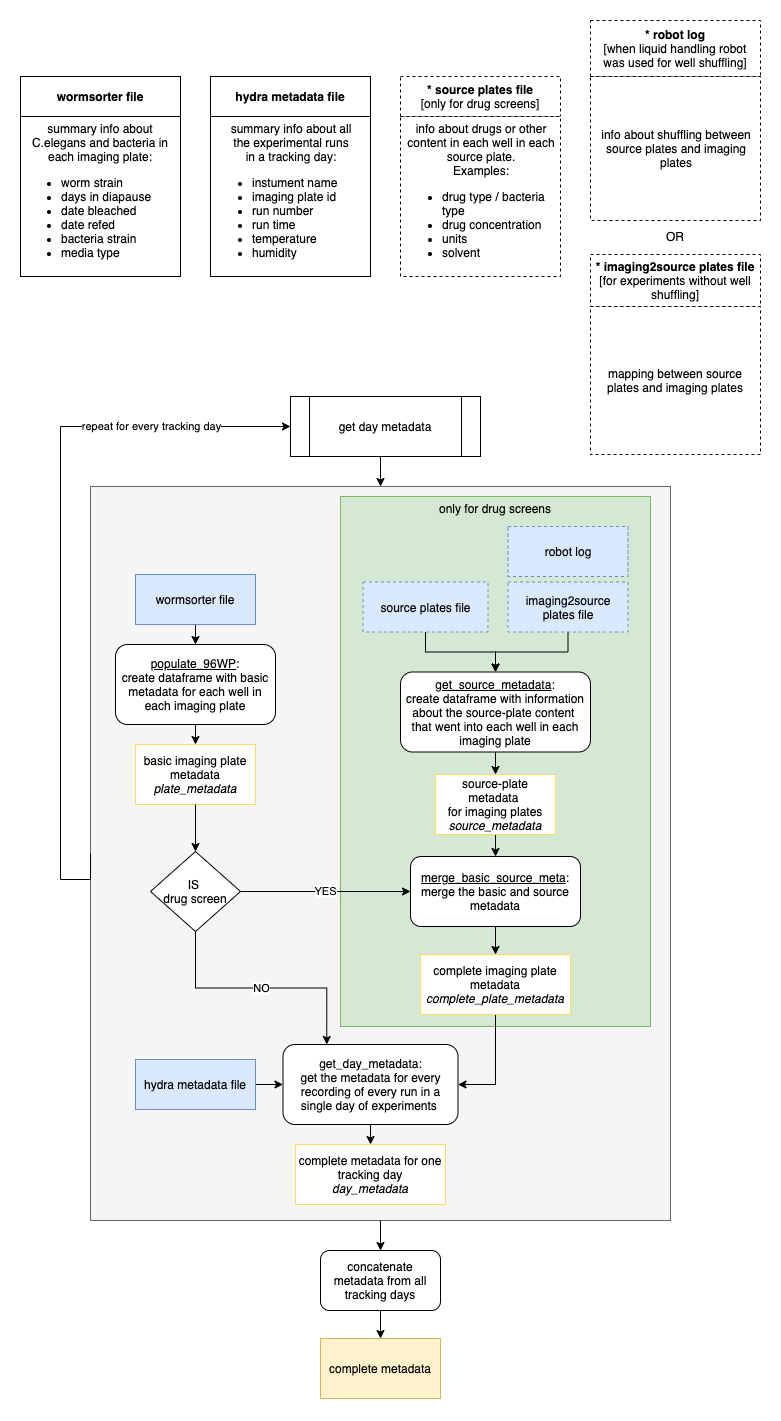

The diagram above was exported from draw.io. Its source (the exported page's mxGraphModel, read from the mxfile embedded in the PNG):
<mxGraphModel dx="1127" dy="661" grid="1" gridSize="10" guides="1" tooltips="1" connect="1" arrows="1" fold="1" page="1" pageScale="1" pageWidth="850" pageHeight="1100" math="0" shadow="0">
  <root>
    <mxCell id="0" />
    <mxCell id="1" parent="0" />
    <mxCell id="bYHtii0tHWA-poXVn6RP-17" value="" style="rounded=0;whiteSpace=wrap;html=1;strokeColor=none;" parent="1" vertex="1">
      <mxGeometry x="30" y="20" width="780" height="1420" as="geometry" />
    </mxCell>
    <mxCell id="-hJ-QLgOUFmRKqG-Jkdc-78" value="" style="rounded=0;whiteSpace=wrap;html=1;strokeColor=#666666;fillColor=#f5f5f5;fontColor=#333333;" parent="1" vertex="1">
      <mxGeometry x="120" y="506" width="580" height="734" as="geometry" />
    </mxCell>
    <mxCell id="bYHtii0tHWA-poXVn6RP-6" value="" style="rounded=0;whiteSpace=wrap;html=1;fillColor=#d5e8d4;strokeColor=#82b366;" parent="1" vertex="1">
      <mxGeometry x="370" y="516" width="310" height="530" as="geometry" />
    </mxCell>
    <mxCell id="-hJ-QLgOUFmRKqG-Jkdc-81" value="repeat for every tracking day" style="edgeStyle=orthogonalEdgeStyle;rounded=0;orthogonalLoop=1;jettySize=auto;html=1;exitX=0;exitY=0.5;exitDx=0;exitDy=0;entryX=0;entryY=0.5;entryDx=0;entryDy=0;" parent="1" source="-hJ-QLgOUFmRKqG-Jkdc-78" target="-hJ-QLgOUFmRKqG-Jkdc-79" edge="1">
      <mxGeometry x="0.6232" relative="1" as="geometry">
        <mxPoint x="790" y="754" as="targetPoint" />
        <Array as="points">
          <mxPoint x="120" y="899" />
          <mxPoint x="90" y="899" />
          <mxPoint x="90" y="446" />
        </Array>
        <mxPoint as="offset" />
      </mxGeometry>
    </mxCell>
    <mxCell id="-hJ-QLgOUFmRKqG-Jkdc-84" style="edgeStyle=orthogonalEdgeStyle;rounded=0;orthogonalLoop=1;jettySize=auto;html=1;exitX=0.5;exitY=1;exitDx=0;exitDy=0;entryX=0.5;entryY=0;entryDx=0;entryDy=0;" parent="1" source="-hJ-QLgOUFmRKqG-Jkdc-78" target="-hJ-QLgOUFmRKqG-Jkdc-82" edge="1">
      <mxGeometry relative="1" as="geometry" />
    </mxCell>
    <mxCell id="-hJ-QLgOUFmRKqG-Jkdc-41" value="&lt;b&gt;wormsorter file&lt;/b&gt;" style="rounded=0;whiteSpace=wrap;html=1;" parent="1" vertex="1">
      <mxGeometry x="50" y="96" width="160" height="40" as="geometry" />
    </mxCell>
    <mxCell id="-hJ-QLgOUFmRKqG-Jkdc-42" value="summary info about C.elegans and bacteria in each imaging plate:&lt;br&gt;&lt;ul&gt;&lt;li style=&quot;text-align: left&quot;&gt;worm strain&lt;/li&gt;&lt;li style=&quot;text-align: left&quot;&gt;days in diapause&lt;/li&gt;&lt;li style=&quot;text-align: left&quot;&gt;date bleached&lt;/li&gt;&lt;li style=&quot;text-align: left&quot;&gt;date refed&lt;/li&gt;&lt;li style=&quot;text-align: left&quot;&gt;bacteria strain&lt;/li&gt;&lt;li style=&quot;text-align: left&quot;&gt;media type&lt;/li&gt;&lt;/ul&gt;" style="rounded=0;whiteSpace=wrap;html=1;" parent="1" vertex="1">
      <mxGeometry x="50" y="136" width="160" height="160" as="geometry" />
    </mxCell>
    <mxCell id="-hJ-QLgOUFmRKqG-Jkdc-43" value="&lt;b&gt;hydra metadata file&lt;/b&gt;" style="rounded=0;whiteSpace=wrap;html=1;" parent="1" vertex="1">
      <mxGeometry x="240" y="96" width="160" height="40" as="geometry" />
    </mxCell>
    <mxCell id="-hJ-QLgOUFmRKqG-Jkdc-44" value="&lt;div style=&quot;text-align: center&quot;&gt;&lt;span&gt;summary info about all the&amp;nbsp;&lt;/span&gt;&lt;span&gt;experimental runs&lt;/span&gt;&lt;/div&gt;&lt;div style=&quot;text-align: center&quot;&gt;&lt;span&gt;in a tracking day:&lt;/span&gt;&lt;/div&gt;&lt;ul&gt;&lt;li&gt;instument name&lt;/li&gt;&lt;li&gt;imaging plate id&lt;/li&gt;&lt;li&gt;run number&lt;/li&gt;&lt;li&gt;run time&lt;/li&gt;&lt;li&gt;temperature&lt;/li&gt;&lt;li&gt;humidity&lt;/li&gt;&lt;/ul&gt;" style="rounded=0;whiteSpace=wrap;html=1;align=left;" parent="1" vertex="1">
      <mxGeometry x="240" y="136" width="160" height="160" as="geometry" />
    </mxCell>
    <mxCell id="-hJ-QLgOUFmRKqG-Jkdc-48" value="&lt;b&gt;* source plates file&lt;/b&gt;&lt;br&gt;[only for drug screens]" style="rounded=0;whiteSpace=wrap;html=1;dashed=1;" parent="1" vertex="1">
      <mxGeometry x="430" y="96" width="160" height="40" as="geometry" />
    </mxCell>
    <mxCell id="-hJ-QLgOUFmRKqG-Jkdc-49" value="&lt;div style=&quot;text-align: center&quot;&gt;&lt;div&gt;info about drugs or other content in each well in each source plate.&lt;br&gt;Examples:&lt;/div&gt;&lt;ul style=&quot;text-align: left&quot;&gt;&lt;li&gt;drug type / bacteria type&lt;/li&gt;&lt;li&gt;drug concentration&lt;/li&gt;&lt;li&gt;units&lt;/li&gt;&lt;li&gt;solvent&lt;/li&gt;&lt;/ul&gt;&lt;/div&gt;" style="rounded=0;whiteSpace=wrap;html=1;align=left;dashed=1;" parent="1" vertex="1">
      <mxGeometry x="430" y="136" width="160" height="160" as="geometry" />
    </mxCell>
    <mxCell id="-hJ-QLgOUFmRKqG-Jkdc-50" value="&lt;b&gt;* robot log&lt;/b&gt;&lt;br&gt;[when liquid handling robot&lt;br&gt;was used for well shuffling]" style="rounded=0;whiteSpace=wrap;html=1;dashed=1;" parent="1" vertex="1">
      <mxGeometry x="620" y="40" width="170" height="56" as="geometry" />
    </mxCell>
    <mxCell id="-hJ-QLgOUFmRKqG-Jkdc-51" value="&lt;div style=&quot;text-align: center&quot;&gt;&lt;span&gt;info about shuffling between source plates and imaging plates&lt;/span&gt;&lt;/div&gt;" style="rounded=0;whiteSpace=wrap;html=1;align=left;dashed=1;" parent="1" vertex="1">
      <mxGeometry x="620" y="96" width="170" height="144" as="geometry" />
    </mxCell>
    <mxCell id="-hJ-QLgOUFmRKqG-Jkdc-62" style="edgeStyle=orthogonalEdgeStyle;rounded=0;orthogonalLoop=1;jettySize=auto;html=1;exitX=0.5;exitY=1;exitDx=0;exitDy=0;entryX=0.5;entryY=0;entryDx=0;entryDy=0;" parent="1" source="-hJ-QLgOUFmRKqG-Jkdc-52" target="-hJ-QLgOUFmRKqG-Jkdc-61" edge="1">
      <mxGeometry relative="1" as="geometry" />
    </mxCell>
    <mxCell id="-hJ-QLgOUFmRKqG-Jkdc-52" value="wormsorter file" style="rounded=0;whiteSpace=wrap;html=1;fillColor=#dae8fc;strokeColor=#6c8ebf;" parent="1" vertex="1">
      <mxGeometry x="165" y="594" width="120" height="50" as="geometry" />
    </mxCell>
    <mxCell id="-hJ-QLgOUFmRKqG-Jkdc-75" style="edgeStyle=orthogonalEdgeStyle;rounded=0;orthogonalLoop=1;jettySize=auto;html=1;exitX=1;exitY=0.5;exitDx=0;exitDy=0;entryX=0;entryY=0.5;entryDx=0;entryDy=0;" parent="1" source="-hJ-QLgOUFmRKqG-Jkdc-53" target="-hJ-QLgOUFmRKqG-Jkdc-73" edge="1">
      <mxGeometry relative="1" as="geometry" />
    </mxCell>
    <mxCell id="-hJ-QLgOUFmRKqG-Jkdc-53" value="hydra metadata file" style="rounded=0;whiteSpace=wrap;html=1;fillColor=#dae8fc;strokeColor=#6c8ebf;" parent="1" vertex="1">
      <mxGeometry x="165" y="1079" width="120" height="50" as="geometry" />
    </mxCell>
    <mxCell id="-hJ-QLgOUFmRKqG-Jkdc-65" style="edgeStyle=orthogonalEdgeStyle;rounded=0;orthogonalLoop=1;jettySize=auto;html=1;exitX=0.5;exitY=1;exitDx=0;exitDy=0;entryX=0.5;entryY=0;entryDx=0;entryDy=0;" parent="1" source="bYHtii0tHWA-poXVn6RP-5" target="-hJ-QLgOUFmRKqG-Jkdc-64" edge="1">
      <mxGeometry relative="1" as="geometry">
        <mxPoint x="375" y="651.5" as="sourcePoint" />
      </mxGeometry>
    </mxCell>
    <mxCell id="-hJ-QLgOUFmRKqG-Jkdc-71" style="edgeStyle=orthogonalEdgeStyle;rounded=0;orthogonalLoop=1;jettySize=auto;html=1;exitX=0.5;exitY=1;exitDx=0;exitDy=0;entryX=0.5;entryY=0;entryDx=0;entryDy=0;" parent="1" source="-hJ-QLgOUFmRKqG-Jkdc-58" target="-hJ-QLgOUFmRKqG-Jkdc-68" edge="1">
      <mxGeometry relative="1" as="geometry">
        <mxPoint x="325" y="901.5" as="targetPoint" />
      </mxGeometry>
    </mxCell>
    <mxCell id="-hJ-QLgOUFmRKqG-Jkdc-58" value="source-plate metadata &lt;br&gt;for imaging plates&lt;br&gt;&lt;i&gt;source_metadata&lt;/i&gt;" style="rounded=0;whiteSpace=wrap;html=1;strokeColor=#FFD966;" parent="1" vertex="1">
      <mxGeometry x="465" y="794" width="120" height="60" as="geometry" />
    </mxCell>
    <mxCell id="-hJ-QLgOUFmRKqG-Jkdc-60" value="basic imaging plate metadata&lt;br&gt;&lt;i&gt;plate_metadata&lt;/i&gt;" style="rounded=0;whiteSpace=wrap;html=1;strokeColor=#FFD966;" parent="1" vertex="1">
      <mxGeometry x="165" y="764" width="120" height="60" as="geometry" />
    </mxCell>
    <mxCell id="-hJ-QLgOUFmRKqG-Jkdc-63" style="edgeStyle=orthogonalEdgeStyle;rounded=0;orthogonalLoop=1;jettySize=auto;html=1;exitX=0.5;exitY=1;exitDx=0;exitDy=0;entryX=0.5;entryY=0;entryDx=0;entryDy=0;" parent="1" source="-hJ-QLgOUFmRKqG-Jkdc-61" target="-hJ-QLgOUFmRKqG-Jkdc-60" edge="1">
      <mxGeometry relative="1" as="geometry" />
    </mxCell>
    <mxCell id="-hJ-QLgOUFmRKqG-Jkdc-61" value="&lt;u&gt;populate_96WP&lt;/u&gt;:&lt;br&gt;create dataframe with basic metadata for each well in each imaging plate" style="rounded=1;whiteSpace=wrap;html=1;" parent="1" vertex="1">
      <mxGeometry x="145" y="664" width="160" height="80" as="geometry" />
    </mxCell>
    <mxCell id="-hJ-QLgOUFmRKqG-Jkdc-67" style="edgeStyle=orthogonalEdgeStyle;rounded=0;orthogonalLoop=1;jettySize=auto;html=1;exitX=0.5;exitY=1;exitDx=0;exitDy=0;entryX=0.5;entryY=0;entryDx=0;entryDy=0;" parent="1" source="-hJ-QLgOUFmRKqG-Jkdc-64" target="-hJ-QLgOUFmRKqG-Jkdc-58" edge="1">
      <mxGeometry relative="1" as="geometry" />
    </mxCell>
    <mxCell id="-hJ-QLgOUFmRKqG-Jkdc-64" value="&lt;u&gt;get_source_metadata&lt;/u&gt;:&lt;br&gt;create dataframe with information about the source-plate content &lt;br&gt;that went into each well in each imaging plate" style="rounded=1;whiteSpace=wrap;html=1;" parent="1" vertex="1">
      <mxGeometry x="430" y="691.5" width="190" height="80" as="geometry" />
    </mxCell>
    <mxCell id="-hJ-QLgOUFmRKqG-Jkdc-72" style="edgeStyle=orthogonalEdgeStyle;rounded=0;orthogonalLoop=1;jettySize=auto;html=1;exitX=0.5;exitY=1;exitDx=0;exitDy=0;entryX=0.5;entryY=0;entryDx=0;entryDy=0;" parent="1" source="-hJ-QLgOUFmRKqG-Jkdc-68" target="-hJ-QLgOUFmRKqG-Jkdc-69" edge="1">
      <mxGeometry relative="1" as="geometry" />
    </mxCell>
    <mxCell id="-hJ-QLgOUFmRKqG-Jkdc-68" value="&lt;u&gt;merge_basic_source_meta&lt;/u&gt;:&lt;br&gt;merge the basic and source metadata" style="rounded=1;whiteSpace=wrap;html=1;" parent="1" vertex="1">
      <mxGeometry x="440" y="876" width="170" height="70" as="geometry" />
    </mxCell>
    <mxCell id="-hJ-QLgOUFmRKqG-Jkdc-74" style="edgeStyle=orthogonalEdgeStyle;rounded=0;orthogonalLoop=1;jettySize=auto;html=1;exitX=0.5;exitY=1;exitDx=0;exitDy=0;entryX=1;entryY=0.5;entryDx=0;entryDy=0;" parent="1" source="-hJ-QLgOUFmRKqG-Jkdc-69" target="-hJ-QLgOUFmRKqG-Jkdc-73" edge="1">
      <mxGeometry relative="1" as="geometry">
        <mxPoint x="444" y="1064" as="targetPoint" />
        <Array as="points">
          <mxPoint x="525" y="1104" />
        </Array>
      </mxGeometry>
    </mxCell>
    <mxCell id="-hJ-QLgOUFmRKqG-Jkdc-69" value="complete imaging plate metadata&lt;br&gt;&lt;i&gt;complete_plate_metadata&lt;/i&gt;" style="rounded=0;whiteSpace=wrap;html=1;strokeColor=#FFD966;" parent="1" vertex="1">
      <mxGeometry x="450" y="974" width="150" height="60" as="geometry" />
    </mxCell>
    <mxCell id="-hJ-QLgOUFmRKqG-Jkdc-77" style="edgeStyle=orthogonalEdgeStyle;rounded=0;orthogonalLoop=1;jettySize=auto;html=1;exitX=0.5;exitY=1;exitDx=0;exitDy=0;entryX=0.5;entryY=0;entryDx=0;entryDy=0;" parent="1" source="-hJ-QLgOUFmRKqG-Jkdc-73" target="-hJ-QLgOUFmRKqG-Jkdc-76" edge="1">
      <mxGeometry relative="1" as="geometry" />
    </mxCell>
    <mxCell id="-hJ-QLgOUFmRKqG-Jkdc-73" value="get_day_metadata:&lt;br&gt;get the metadata for every recording of every run in a single day of experiments&amp;nbsp;" style="rounded=1;whiteSpace=wrap;html=1;strokeColor=#000000;" parent="1" vertex="1">
      <mxGeometry x="312.5" y="1064" width="175" height="80" as="geometry" />
    </mxCell>
    <mxCell id="-hJ-QLgOUFmRKqG-Jkdc-76" value="complete metadata for one tracking day&lt;br&gt;&lt;i&gt;day_metadata&lt;/i&gt;" style="rounded=0;whiteSpace=wrap;html=1;strokeColor=#FFD966;" parent="1" vertex="1">
      <mxGeometry x="325" y="1164" width="150" height="60" as="geometry" />
    </mxCell>
    <mxCell id="-hJ-QLgOUFmRKqG-Jkdc-80" style="edgeStyle=orthogonalEdgeStyle;rounded=0;orthogonalLoop=1;jettySize=auto;html=1;exitX=0.5;exitY=1;exitDx=0;exitDy=0;entryX=0.5;entryY=0;entryDx=0;entryDy=0;" parent="1" source="-hJ-QLgOUFmRKqG-Jkdc-79" edge="1">
      <mxGeometry relative="1" as="geometry">
        <mxPoint x="410" y="506" as="targetPoint" />
      </mxGeometry>
    </mxCell>
    <mxCell id="-hJ-QLgOUFmRKqG-Jkdc-79" value="get day metadata" style="shape=process;whiteSpace=wrap;html=1;backgroundOutline=1;strokeColor=#000000;" parent="1" vertex="1">
      <mxGeometry x="320" y="416" width="190" height="60" as="geometry" />
    </mxCell>
    <mxCell id="-hJ-QLgOUFmRKqG-Jkdc-85" style="edgeStyle=orthogonalEdgeStyle;rounded=0;orthogonalLoop=1;jettySize=auto;html=1;exitX=0.5;exitY=1;exitDx=0;exitDy=0;entryX=0.5;entryY=0;entryDx=0;entryDy=0;" parent="1" source="-hJ-QLgOUFmRKqG-Jkdc-82" target="-hJ-QLgOUFmRKqG-Jkdc-83" edge="1">
      <mxGeometry relative="1" as="geometry" />
    </mxCell>
    <mxCell id="-hJ-QLgOUFmRKqG-Jkdc-82" value="concatenate metadata from all tracking days" style="rounded=1;whiteSpace=wrap;html=1;strokeColor=#000000;" parent="1" vertex="1">
      <mxGeometry x="350" y="1270" width="120" height="60" as="geometry" />
    </mxCell>
    <mxCell id="-hJ-QLgOUFmRKqG-Jkdc-83" value="complete metadata" style="rounded=0;whiteSpace=wrap;html=1;strokeColor=#d6b656;fillColor=#fff2cc;" parent="1" vertex="1">
      <mxGeometry x="350" y="1358" width="120" height="60" as="geometry" />
    </mxCell>
    <mxCell id="bYHtii0tHWA-poXVn6RP-1" value="&lt;b&gt;* imaging2source plates file&lt;/b&gt;&lt;br&gt;[for experiments without well shuffling]" style="rounded=0;whiteSpace=wrap;html=1;dashed=1;" parent="1" vertex="1">
      <mxGeometry x="620" y="274" width="170" height="52" as="geometry" />
    </mxCell>
    <mxCell id="bYHtii0tHWA-poXVn6RP-2" value="&lt;div&gt;mapping between source plates and imaging plates&lt;/div&gt;" style="rounded=0;whiteSpace=wrap;html=1;align=center;dashed=1;" parent="1" vertex="1">
      <mxGeometry x="620" y="326" width="170" height="148" as="geometry" />
    </mxCell>
    <mxCell id="bYHtii0tHWA-poXVn6RP-3" value="OR" style="text;html=1;strokeColor=none;fillColor=none;align=center;verticalAlign=middle;whiteSpace=wrap;rounded=0;dashed=1;" parent="1" vertex="1">
      <mxGeometry x="685" y="246" width="40" height="20" as="geometry" />
    </mxCell>
    <mxCell id="bYHtii0tHWA-poXVn6RP-13" style="edgeStyle=orthogonalEdgeStyle;rounded=0;orthogonalLoop=1;jettySize=auto;html=1;exitX=0.5;exitY=1;exitDx=0;exitDy=0;entryX=0.5;entryY=0;entryDx=0;entryDy=0;" parent="1" source="bYHtii0tHWA-poXVn6RP-4" target="-hJ-QLgOUFmRKqG-Jkdc-64" edge="1">
      <mxGeometry relative="1" as="geometry" />
    </mxCell>
    <mxCell id="bYHtii0tHWA-poXVn6RP-4" value="imaging2source plates file" style="rounded=0;whiteSpace=wrap;html=1;fillColor=#dae8fc;strokeColor=#6c8ebf;dashed=1;" parent="1" vertex="1">
      <mxGeometry x="537.5" y="601.5" width="120" height="50" as="geometry" />
    </mxCell>
    <mxCell id="bYHtii0tHWA-poXVn6RP-5" value="&lt;font face=&quot;helvetica&quot;&gt;source plates file&lt;/font&gt;" style="rounded=0;whiteSpace=wrap;html=1;fillColor=#dae8fc;strokeColor=#6c8ebf;dashed=1;" parent="1" vertex="1">
      <mxGeometry x="392.5" y="601.5" width="125" height="50" as="geometry" />
    </mxCell>
    <mxCell id="bYHtii0tHWA-poXVn6RP-11" value="YES" style="edgeStyle=orthogonalEdgeStyle;rounded=0;orthogonalLoop=1;jettySize=auto;html=1;exitX=1;exitY=0.5;exitDx=0;exitDy=0;" parent="1" source="bYHtii0tHWA-poXVn6RP-7" target="-hJ-QLgOUFmRKqG-Jkdc-68" edge="1">
      <mxGeometry relative="1" as="geometry" />
    </mxCell>
    <mxCell id="bYHtii0tHWA-poXVn6RP-12" value="NO" style="edgeStyle=orthogonalEdgeStyle;rounded=0;orthogonalLoop=1;jettySize=auto;html=1;exitX=0.5;exitY=1;exitDx=0;exitDy=0;entryX=0.25;entryY=0;entryDx=0;entryDy=0;" parent="1" source="bYHtii0tHWA-poXVn6RP-7" target="-hJ-QLgOUFmRKqG-Jkdc-73" edge="1">
      <mxGeometry relative="1" as="geometry" />
    </mxCell>
    <mxCell id="bYHtii0tHWA-poXVn6RP-7" value="IS &lt;br&gt;drug screen" style="rhombus;whiteSpace=wrap;html=1;" parent="1" vertex="1">
      <mxGeometry x="180" y="871" width="90" height="80" as="geometry" />
    </mxCell>
    <mxCell id="bYHtii0tHWA-poXVn6RP-9" value="" style="endArrow=classic;html=1;exitX=0.5;exitY=1;exitDx=0;exitDy=0;" parent="1" source="-hJ-QLgOUFmRKqG-Jkdc-60" target="bYHtii0tHWA-poXVn6RP-7" edge="1">
      <mxGeometry width="50" height="50" relative="1" as="geometry">
        <mxPoint x="410" y="794" as="sourcePoint" />
        <mxPoint x="460" y="744" as="targetPoint" />
      </mxGeometry>
    </mxCell>
    <mxCell id="bYHtii0tHWA-poXVn6RP-15" value="robot log" style="rounded=0;whiteSpace=wrap;html=1;fillColor=#dae8fc;strokeColor=#6c8ebf;dashed=1;" parent="1" vertex="1">
      <mxGeometry x="537.5" y="546" width="120" height="50" as="geometry" />
    </mxCell>
    <mxCell id="bYHtii0tHWA-poXVn6RP-16" value="only for drug screens" style="text;html=1;strokeColor=none;fillColor=none;align=center;verticalAlign=middle;whiteSpace=wrap;rounded=0;" parent="1" vertex="1">
      <mxGeometry x="465" y="518" width="120" height="20" as="geometry" />
    </mxCell>
  </root>
</mxGraphModel>